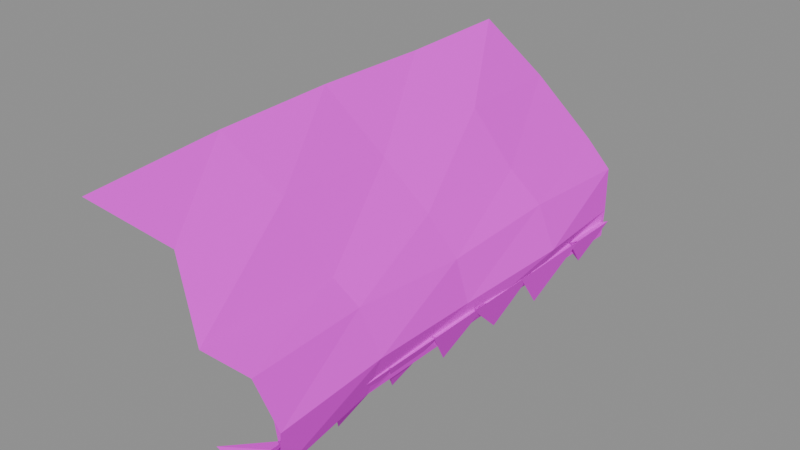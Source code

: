 # Source: roof.thatch.eave.blend  (saved by Blender 5.2.45; exported with 4.5.12 LTS)
import bpy
from mathutils import Matrix  # noqa: F401  (used for matrix-valued properties, if any)

bpy.ops.wm.read_factory_settings(use_empty=True)
scene = bpy.context.scene
scene.name = 'Scene'

# ---- images (referenced by path relative to the original .blend; pixels are not part of the script)
import os
ASSET_DIR = os.environ.get("B2B_ASSET_DIR", "")  # directory of the original .blend (textures are referenced by path, not embedded)
HERE = os.path.dirname(os.path.abspath(__file__))  # packed textures are extracted next to this script under _unpacked/

def load_image(name, relpath, width, height, colorspace="sRGB"):
    """Load a texture the original file referenced (path relative to the .blend, or extracted next to this script)."""
    p = next((c for c in (os.path.join(HERE, relpath), os.path.join(ASSET_DIR, relpath)) if relpath and os.path.exists(c)), "")
    if p:
        img = bpy.data.images.load(p, check_existing=True)
        img.name = name
    else:  # same state as the original file: an image datablock whose file is absent (Cycles renders it pink)
        img = bpy.data.images.new(name, width, height)
        img.source = "FILE"
        img.filepath = "//" + (relpath or name)
    img.colorspace_settings.name = colorspace
    return img
img_palette_png = load_image('palette.png', 'palette.png', 1024, 1024, 'sRGB')

# ---- materials (node trees are filled in below, after node groups)
mat_palette = bpy.data.materials.new('palette')

# ---- material node trees
mat_palette.use_nodes = True; mat_palette.node_tree.nodes.clear()
_N = mat_palette.node_tree.nodes; _L = mat_palette.node_tree.links
n0 = _N.new('ShaderNodeBsdfPrincipled'); n0.name = 'Principled BSDF'; n0.location = (-200, 100)
n0.inputs[2].default_value = 0.95
n0.inputs[10].default_value = 0.005
n1 = _N.new('ShaderNodeOutputMaterial'); n1.name = 'Material Output'; n1.location = (200, 100)
n2 = _N.new('ShaderNodeTexImage'); n2.name = 'Image Texture'; n2.location = (0, 0)
n2.image = img_palette_png
n2.interpolation = 'Closest'
_L.new(n0.outputs[0], n1.inputs[0])
_L.new(n2.outputs[0], n0.inputs[0])
n1.is_active_output = True

# ---- meshes
me_eave = bpy.data.meshes.new('eave')
me_eave.from_pydata([(-0.231, 0.4886, 0.2651), (-0.1187, 0.5261, 0.1541), (0.001348, 0.5446, 0.03344), (0.06752, 0.5236, -0.0125), (0.07871, 0.5032, -0.09856), (0.07647, 0.5013, -0.1594), (0.01368, 0.4974, -0.2198), (-0.2475, 0.26, 0.2494), (-0.09661, 0.26, 0.1632), (-0.003842, 0.26, 0.05727), (0.06632, 0.26, 0.002017), (0.1045, 0.26, -0.0852), (0.0684, 0.26, -0.1607), (0.0261, 0.26, -0.1975), (-0.2515, 0.0, 0.249), (-0.1089, 0.0, 0.141), (-0.004944, 0.0, 0.05884), (0.06148, 0.0, -0.0108), (0.08876, 0.0, -0.09291), (0.07372, 0.0, -0.158), (0.02898, 0.0, -0.2047), (-0.2536, -0.26, 0.2391), (-0.1055, -0.26, 0.1578), (0.001372, -0.26, 0.04324), (0.059, -0.26, 0.007947), (0.1058, -0.26, -0.0708), (0.07266, -0.26, -0.1587), (0.03172, -0.26, -0.1974), (-0.23, -0.558, 0.2301), (-0.1199, -0.4819, 0.1462), (0.01387, -0.5579, 0.05839), (0.08366, -0.5231, 0.02011), (0.1219, -0.5077, -0.06884), (0.1013, -0.4955, -0.1655), (0.0009993, -0.4957, -0.2015), (0.09, 0.5, -0.12), (0.09, 0.3547, -0.12), (0.06603, 0.4306, -0.1953), (0.0, 0.4273, -0.14), (0.09, 0.3833, -0.12), (0.09, 0.1741, -0.12), (0.06581, 0.263, -0.2188), (0.0, 0.2787, -0.14), (0.09, 0.211, -0.12), (0.09, 0.02168, -0.12), (0.05558, 0.1361, -0.2198), (0.0, 0.1163, -0.14), (0.09, 0.0617, -0.12), (0.09, -0.09926, -0.12), (0.05228, -0.022, -0.2163), (0.0, -0.01878, -0.14), (0.09, -0.09088, -0.12), (0.09, -0.2217, -0.12), (0.0433, -0.1594, -0.2079), (0.0, -0.1563, -0.14), (0.09, -0.2153, -0.12), (0.09, -0.3601, -0.12), (0.03314, -0.2913, -0.2271), (0.0, -0.2877, -0.14), (0.09, -0.3402, -0.12), (0.09, -0.4837, -0.12), (0.04883, -0.4091, -0.2037), (0.0, -0.4119, -0.14), (0.09, -0.4716, -0.12), (0.09, -0.5, -0.12), (0.06142, -0.5145, -0.1926), (0.0, -0.5318, -0.14)], [], [(0, 7, 8, 1), (1, 8, 9, 2), (2, 9, 10, 3), (3, 10, 11, 4), (4, 11, 12, 5), (5, 12, 13, 6), (7, 14, 15, 8), (8, 15, 16, 9), (9, 16, 17, 10), (10, 17, 18, 11), (11, 18, 19, 12), (12, 19, 20, 13), (14, 21, 22, 15), (15, 22, 23, 16), (16, 23, 24, 17), (17, 24, 25, 18), (18, 25, 26, 19), (19, 26, 27, 20), (21, 28, 29, 22), (22, 29, 30, 23), (23, 30, 31, 24), (24, 31, 32, 25), (25, 32, 33, 26), (26, 33, 34, 27), (35, 36, 37), (36, 35, 38), (35, 37, 38), (37, 36, 38), (39, 40, 41), (40, 39, 42), (39, 41, 42), (41, 40, 42), (43, 44, 45), (44, 43, 46), (43, 45, 46), (45, 44, 46), (47, 48, 49), (48, 47, 50), (47, 49, 50), (49, 48, 50), (51, 52, 53), (52, 51, 54), (51, 53, 54), (53, 52, 54), (55, 56, 57), (56, 55, 58), (55, 57, 58), (57, 56, 58), (59, 60, 61), (60, 59, 62), (59, 61, 62), (61, 60, 62), (63, 64, 65), (64, 63, 66), (63, 65, 66), (65, 64, 66)])
_uv = me_eave.uv_layers.new(name='UVMap')
_uv.uv.foreach_set('vector', [0.3125, 0.6111, 0.3125, 0.6111, 0.3125, 0.6111, 0.3125, 0.6111, 0.3125, 0.6111, 0.3125, 0.6111, 0.3125, 0.6111, 0.3125, 0.6111, 0.4375, 0.6111, 0.4375, 0.6111, 0.4375, 0.6111, 0.4375, 0.6111, 0.4375, 0.6111, 0.4375, 0.6111, 0.4375, 0.6111, 0.4375, 0.6111, 0.5625, 0.6111, 0.5625, 0.6111, 0.5625, 0.6111, 0.5625, 0.6111, 0.5625, 0.6111, 0.5625, 0.6111, 0.5625, 0.6111, 0.5625, 0.6111, 0.3125, 0.6111, 0.3125, 0.6111, 0.3125, 0.6111, 0.3125, 0.6111, 0.3125, 0.6111, 0.3125, 0.6111, 0.3125, 0.6111, 0.3125, 0.6111, 0.4375, 0.6111, 0.4375, 0.6111, 0.4375, 0.6111, 0.4375, 0.6111, 0.4375, 0.6111, 0.4375, 0.6111, 0.4375, 0.6111, 0.4375, 0.6111, 0.5625, 0.6111, 0.5625, 0.6111, 0.5625, 0.6111, 0.5625, 0.6111, 0.5625, 0.6111, 0.5625, 0.6111, 0.5625, 0.6111, 0.5625, 0.6111, 0.3125, 0.6111, 0.3125, 0.6111, 0.3125, 0.6111, 0.3125, 0.6111, 0.3125, 0.6111, 0.3125, 0.6111, 0.3125, 0.6111, 0.3125, 0.6111, 0.4375, 0.6111, 0.4375, 0.6111, 0.4375, 0.6111, 0.4375, 0.6111, 0.4375, 0.6111, 0.4375, 0.6111, 0.4375, 0.6111, 0.4375, 0.6111, 0.5625, 0.6111, 0.5625, 0.6111, 0.5625, 0.6111, 0.5625, 0.6111, 0.5625, 0.6111, 0.5625, 0.6111, 0.5625, 0.6111, 0.5625, 0.6111, 0.3125, 0.6111, 0.3125, 0.6111, 0.3125, 0.6111, 0.3125, 0.6111, 0.3125, 0.6111, 0.3125, 0.6111, 0.3125, 0.6111, 0.3125, 0.6111, 0.4375, 0.6111, 0.4375, 0.6111, 0.4375, 0.6111, 0.4375, 0.6111, 0.4375, 0.6111, 0.4375, 0.6111, 0.4375, 0.6111, 0.4375, 0.6111, 0.5625, 0.6111, 0.5625, 0.6111, 0.5625, 0.6111, 0.5625, 0.6111, 0.5625, 0.6111, 0.5625, 0.6111, 0.5625, 0.6111, 0.5625, 0.6111, 0.4375, 0.6111, 0.4375, 0.6111, 0.4375, 0.6111, 0.4375, 0.6111, 0.4375, 0.6111, 0.4375, 0.6111, 0.4375, 0.6111, 0.4375, 0.6111, 0.4375, 0.6111, 0.4375, 0.6111, 0.4375, 0.6111, 0.4375, 0.6111, 0.4375, 0.6111, 0.4375, 0.6111, 0.4375, 0.6111, 0.4375, 0.6111, 0.4375, 0.6111, 0.4375, 0.6111, 0.4375, 0.6111, 0.4375, 0.6111, 0.4375, 0.6111, 0.4375, 0.6111, 0.4375, 0.6111, 0.4375, 0.6111, 0.4375, 0.6111, 0.4375, 0.6111, 0.4375, 0.6111, 0.4375, 0.6111, 0.4375, 0.6111, 0.4375, 0.6111, 0.4375, 0.6111, 0.4375, 0.6111, 0.4375, 0.6111, 0.4375, 0.6111, 0.4375, 0.6111, 0.4375, 0.6111, 0.4375, 0.6111, 0.4375, 0.6111, 0.4375, 0.6111, 0.4375, 0.6111, 0.4375, 0.6111, 0.4375, 0.6111, 0.4375, 0.6111, 0.4375, 0.6111, 0.4375, 0.6111, 0.4375, 0.6111, 0.4375, 0.6111, 0.4375, 0.6111, 0.4375, 0.6111, 0.4375, 0.6111, 0.4375, 0.6111, 0.4375, 0.6111, 0.4375, 0.6111, 0.4375, 0.6111, 0.4375, 0.6111, 0.4375, 0.6111, 0.4375, 0.6111, 0.4375, 0.6111, 0.4375, 0.6111, 0.4375, 0.6111, 0.4375, 0.6111, 0.4375, 0.6111, 0.4375, 0.6111, 0.4375, 0.6111, 0.4375, 0.6111, 0.4375, 0.6111, 0.4375, 0.6111, 0.4375, 0.6111, 0.4375, 0.6111, 0.4375, 0.6111, 0.4375, 0.6111, 0.4375, 0.6111, 0.4375, 0.6111, 0.4375, 0.6111, 0.4375, 0.6111, 0.4375, 0.6111, 0.4375, 0.6111, 0.4375, 0.6111, 0.4375, 0.6111, 0.4375, 0.6111, 0.4375, 0.6111, 0.4375, 0.6111, 0.4375, 0.6111, 0.4375, 0.6111, 0.4375, 0.6111, 0.4375, 0.6111, 0.4375, 0.6111, 0.4375, 0.6111, 0.4375, 0.6111, 0.4375, 0.6111, 0.4375, 0.6111, 0.4375, 0.6111, 0.4375, 0.6111, 0.4375, 0.6111, 0.4375, 0.6111, 0.4375, 0.6111])
me_eave.materials.append(mat_palette)
me_eave.update()

# ---- objects
ob_eave = bpy.data.objects.new('eave', me_eave)

# ---- transforms, parenting, visibility, modifiers, constraints
ob_eave.location = (0.0, 0.0, 0.0)

# ---- collection membership
scene.collection.objects.link(ob_eave)

# ---- scene / render settings (as saved in the file)
scene.frame_start = 1; scene.frame_end = 250; scene.frame_set(1)
scene.render.engine = 'BLENDER_EEVEE_NEXT'
scene.render.bake_bias = 0.0
scene.render.bake_samples = 0
scene.render.compositor_device = 'GPU'
scene.eevee.use_volume_custom_range = False
scene.eevee.fast_gi_thickness_near = 0.1
scene.eevee.fast_gi_thickness_far = 0.0
scene.eevee.ray_tracing_options.screen_trace_thickness = 0.1
bpy.context.view_layer.update()

# ---- added for rendering (the .blend has no active camera and no usable light): camera, sun + grey world if the file has none
cam_auto = bpy.data.cameras.new('AutoCamera')
cam_auto.lens = 50.0
cam_auto.sensor_width = 36.0
cam_auto.clip_end = 1000.0
ob_auto_camera = bpy.data.objects.new('AutoCamera', cam_auto)
scene.collection.objects.link(ob_auto_camera)
ob_auto_camera.location = (1.1041, -1.41067, 0.954996)
ob_auto_camera.rotation_euler = (1.09748, -7.21219e-08, 0.694738)
scene.camera = ob_auto_camera
light_auto_sun = bpy.data.lights.new('AutoSun', 'SUN')
light_auto_sun.energy = 3.0
light_auto_sun.angle = 0.0523599
ob_auto_sun = bpy.data.objects.new('AutoSun', light_auto_sun)
scene.collection.objects.link(ob_auto_sun)
ob_auto_sun.rotation_euler = (0.872665, 0.174533, 0.523599)
if scene.world is None:
    world_auto = bpy.data.worlds.new('AutoWorld')
    world_auto.color = (0.3, 0.3, 0.3)
    scene.world = world_auto
bpy.context.view_layer.update()
